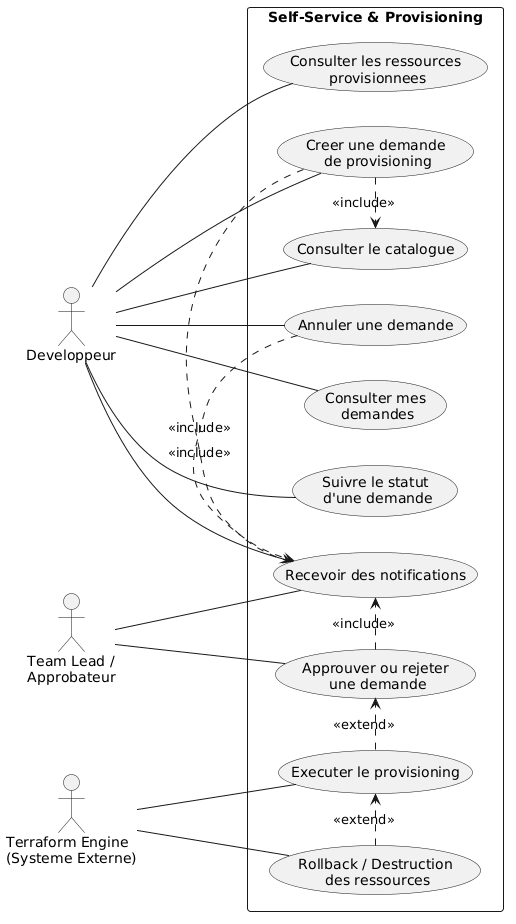

The diagram above was rendered by PlantUML. Its source (embedded in the PNG):
@startuml
left to right direction

actor "Developpeur" as Dev
actor "Team Lead /\nApprobateur" as Lead
actor "Terraform Engine\n(Systeme Externe)" as TF

rectangle "Self-Service & Provisioning" {

  usecase "Consulter le catalogue" as UC1

  usecase "Creer une demande\n de provisioning" as UC2

  usecase "Consulter mes\n demandes" as UC3

  usecase "Suivre le statut\n d'une demande" as UC4

  usecase "Annuler une demande" as UC5

  usecase "Consulter les ressources\n provisionnees" as UC6

  usecase "Recevoir des notifications" as UC7

  usecase "Approuver ou rejeter\n une demande" as UC8

  usecase "Executer le provisioning" as UC9

  usecase "Rollback / Destruction\n des ressources" as UC10
}

' Développeur
Dev -- UC1
Dev -- UC2
Dev -- UC3
Dev -- UC4
Dev -- UC5
Dev -- UC6
Dev -- UC7

' Team Lead
Lead -- UC8
Lead -- UC7

' Terraform Engine
TF -- UC9
TF -- UC10

' Relations UML

UC2 .> UC1 : <<include>>

UC2 .> UC7 : <<include>>

UC5 .> UC7 : <<include>>

UC8 .> UC7 : <<include>>

UC9 .> UC8 : <<extend>>

UC10 .> UC9 : <<extend>>
@enduml